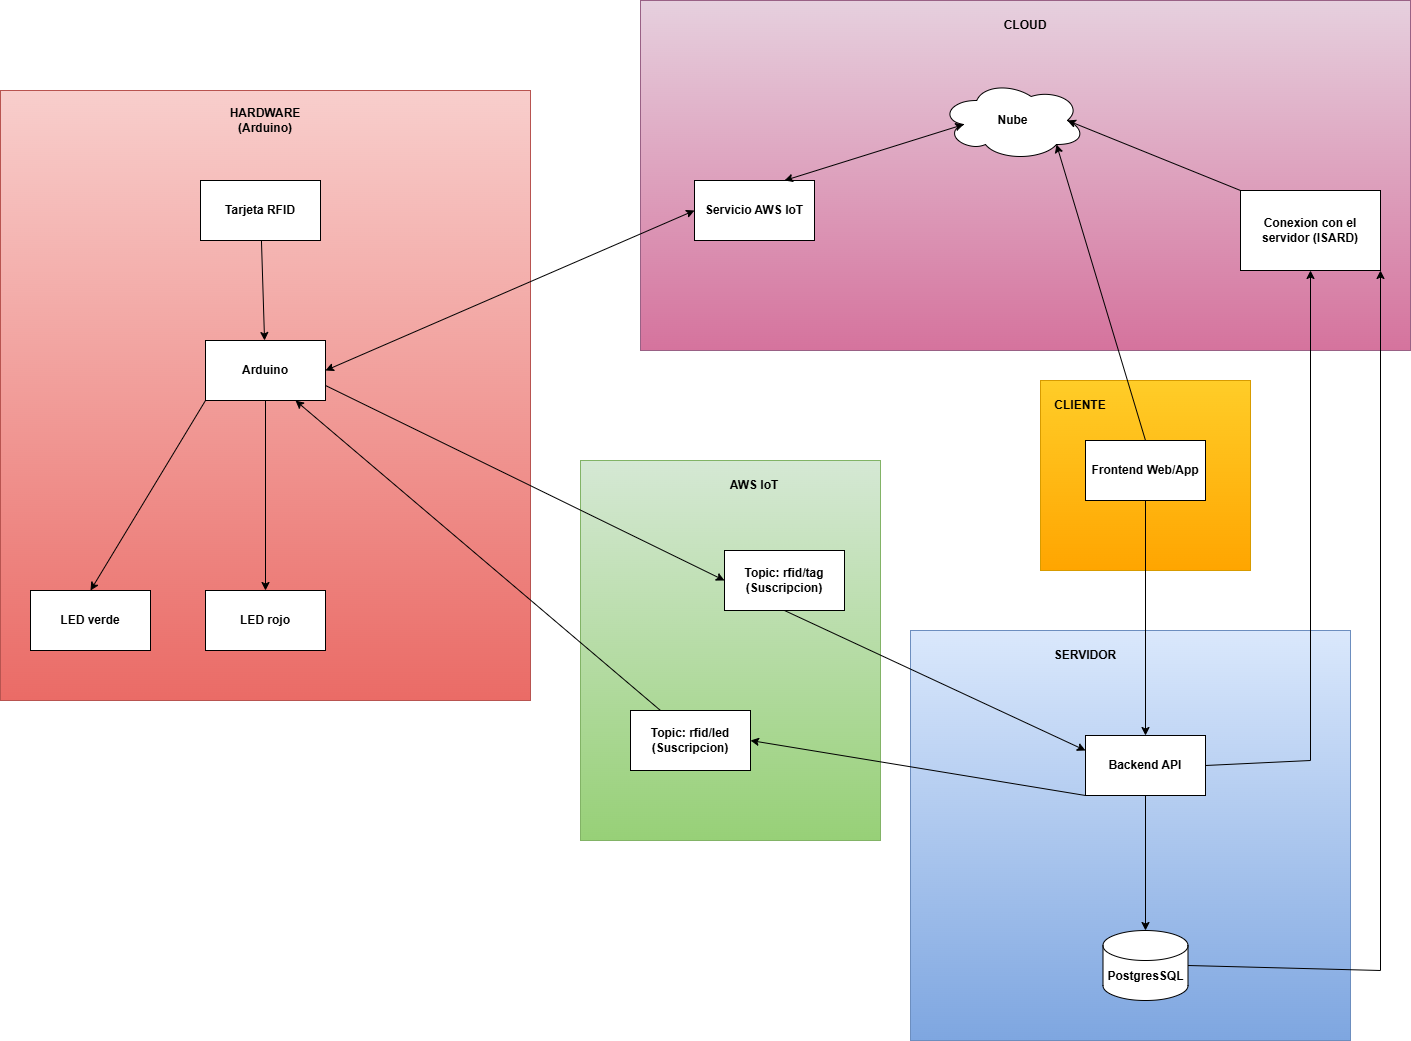

The diagram above was exported from draw.io. Its source (the exported page's mxGraphModel, read from the mxfile embedded in the PNG):
<mxGraphModel dx="3432" dy="2487" grid="1" gridSize="10" guides="1" tooltips="1" connect="1" arrows="1" fold="1" page="1" pageScale="1" pageWidth="827" pageHeight="1169" math="0" shadow="0">
  <root>
    <mxCell id="0" />
    <mxCell id="1" parent="0" />
    <mxCell id="TEkKtDBJYsVj4nC4Wy-M-11" parent="1" style="rounded=0;whiteSpace=wrap;html=1;fillColor=#f8cecc;strokeColor=#b85450;gradientColor=#ea6b66;fontStyle=1" value="" vertex="1">
      <mxGeometry height="610" width="530" x="-310" y="-60" as="geometry" />
    </mxCell>
    <mxCell id="TEkKtDBJYsVj4nC4Wy-M-9" parent="1" style="rounded=0;whiteSpace=wrap;html=1;fillColor=#ffcd28;strokeColor=#d79b00;gradientColor=#ffa500;fontStyle=1" value="" vertex="1">
      <mxGeometry height="190" width="210" x="730" y="230" as="geometry" />
    </mxCell>
    <mxCell id="TEkKtDBJYsVj4nC4Wy-M-8" parent="1" style="rounded=0;whiteSpace=wrap;html=1;fillColor=#e6d0de;strokeColor=#996185;gradientColor=#d5739d;fontStyle=1" value="" vertex="1">
      <mxGeometry height="350" width="770" x="330" y="-150" as="geometry" />
    </mxCell>
    <mxCell id="TEkKtDBJYsVj4nC4Wy-M-5" parent="1" style="rounded=0;whiteSpace=wrap;html=1;fillColor=#dae8fc;strokeColor=#6c8ebf;gradientColor=#7ea6e0;fontStyle=1" value="" vertex="1">
      <mxGeometry height="410" width="440" x="600" y="480" as="geometry" />
    </mxCell>
    <mxCell id="TEkKtDBJYsVj4nC4Wy-M-4" parent="1" style="rounded=0;whiteSpace=wrap;html=1;fillColor=#d5e8d4;strokeColor=#82b366;gradientColor=#97d077;fontStyle=1" value="" vertex="1">
      <mxGeometry height="380" width="300" x="270" y="310" as="geometry" />
    </mxCell>
    <mxCell id="6kLeufJtuxV02yyx-N2O-1" parent="1" style="rounded=0;whiteSpace=wrap;html=1;fontStyle=1" value="Tarjeta RFID" vertex="1">
      <mxGeometry height="60" width="120" x="-110" y="30" as="geometry" />
    </mxCell>
    <mxCell id="6kLeufJtuxV02yyx-N2O-3" parent="1" style="rounded=0;whiteSpace=wrap;html=1;fontStyle=1" value="Arduino" vertex="1">
      <mxGeometry height="60" width="120" x="-105" y="190" as="geometry" />
    </mxCell>
    <mxCell id="6kLeufJtuxV02yyx-N2O-7" parent="1" style="rounded=0;whiteSpace=wrap;html=1;fontStyle=1" value="LED verde" vertex="1">
      <mxGeometry height="60" width="120" x="-280" y="440" as="geometry" />
    </mxCell>
    <mxCell id="6kLeufJtuxV02yyx-N2O-8" parent="1" style="rounded=0;whiteSpace=wrap;html=1;fontStyle=1" value="LED rojo" vertex="1">
      <mxGeometry height="60" width="120" x="-105" y="440" as="geometry" />
    </mxCell>
    <mxCell id="6kLeufJtuxV02yyx-N2O-9" parent="1" style="rounded=0;whiteSpace=wrap;html=1;fontStyle=1" value="Topic: rfid/tag&lt;div&gt;(Suscripcion)&lt;/div&gt;" vertex="1">
      <mxGeometry height="60" width="120" x="414" y="400" as="geometry" />
    </mxCell>
    <mxCell id="6kLeufJtuxV02yyx-N2O-12" parent="1" style="rounded=0;whiteSpace=wrap;html=1;fontStyle=1" value="Topic: rfid/led&lt;div&gt;(Suscripcion)&lt;/div&gt;" vertex="1">
      <mxGeometry height="60" width="120" x="320" y="560" as="geometry" />
    </mxCell>
    <mxCell id="6kLeufJtuxV02yyx-N2O-14" parent="1" style="rounded=0;whiteSpace=wrap;html=1;fontStyle=1" value="Backend API" vertex="1">
      <mxGeometry height="60" width="120" x="775" y="585" as="geometry" />
    </mxCell>
    <mxCell id="6kLeufJtuxV02yyx-N2O-20" parent="1" style="shape=cylinder3;whiteSpace=wrap;html=1;boundedLbl=1;backgroundOutline=1;size=15;fontStyle=1" value="PostgresSQL" vertex="1">
      <mxGeometry height="70" width="85" x="792.5" y="780" as="geometry" />
    </mxCell>
    <mxCell id="6kLeufJtuxV02yyx-N2O-21" parent="1" style="rounded=0;whiteSpace=wrap;html=1;fontStyle=1" value="Frontend Web/App" vertex="1">
      <mxGeometry height="60" width="120" x="775" y="290" as="geometry" />
    </mxCell>
    <mxCell id="6kLeufJtuxV02yyx-N2O-22" edge="1" parent="1" source="6kLeufJtuxV02yyx-N2O-1" style="endArrow=classic;html=1;rounded=0;fontStyle=1" target="6kLeufJtuxV02yyx-N2O-3" value="">
      <mxGeometry height="50" relative="1" width="50" as="geometry">
        <mxPoint x="-20" y="70" as="sourcePoint" />
        <mxPoint x="-20" y="120" as="targetPoint" />
      </mxGeometry>
    </mxCell>
    <mxCell id="6kLeufJtuxV02yyx-N2O-24" edge="1" parent="1" source="6kLeufJtuxV02yyx-N2O-3" style="endArrow=classic;html=1;rounded=0;exitX=0;exitY=1;exitDx=0;exitDy=0;entryX=0.5;entryY=0;entryDx=0;entryDy=0;fontStyle=1" target="6kLeufJtuxV02yyx-N2O-7" value="">
      <mxGeometry height="50" relative="1" width="50" as="geometry">
        <mxPoint x="-160" y="260" as="sourcePoint" />
        <mxPoint x="-220" y="330" as="targetPoint" />
      </mxGeometry>
    </mxCell>
    <mxCell id="6kLeufJtuxV02yyx-N2O-25" edge="1" parent="1" source="6kLeufJtuxV02yyx-N2O-3" style="endArrow=classic;html=1;rounded=0;exitX=0.5;exitY=1;exitDx=0;exitDy=0;fontStyle=1" target="6kLeufJtuxV02yyx-N2O-8" value="">
      <mxGeometry height="50" relative="1" width="50" as="geometry">
        <mxPoint x="-30" y="390" as="sourcePoint" />
        <mxPoint x="-20.000000000000455" y="330" as="targetPoint" />
      </mxGeometry>
    </mxCell>
    <mxCell id="6kLeufJtuxV02yyx-N2O-29" edge="1" parent="1" source="6kLeufJtuxV02yyx-N2O-12" style="endArrow=classic;html=1;rounded=0;exitX=0.25;exitY=0;exitDx=0;exitDy=0;entryX=0.75;entryY=1;entryDx=0;entryDy=0;fontStyle=1" target="6kLeufJtuxV02yyx-N2O-3" value="">
      <mxGeometry height="50" relative="1" width="50" as="geometry">
        <mxPoint x="339.99999999999955" y="490" as="sourcePoint" />
        <mxPoint x="350" y="440" as="targetPoint" />
      </mxGeometry>
    </mxCell>
    <mxCell id="6kLeufJtuxV02yyx-N2O-30" edge="1" parent="1" source="6kLeufJtuxV02yyx-N2O-3" style="endArrow=classic;html=1;rounded=0;entryX=0;entryY=0.5;entryDx=0;entryDy=0;exitX=1;exitY=0.75;exitDx=0;exitDy=0;fontStyle=1" target="6kLeufJtuxV02yyx-N2O-9" value="">
      <mxGeometry height="50" relative="1" width="50" as="geometry">
        <mxPoint x="199.99999999999955" y="300" as="sourcePoint" />
        <mxPoint x="360" y="330" as="targetPoint" />
      </mxGeometry>
    </mxCell>
    <mxCell id="6kLeufJtuxV02yyx-N2O-31" edge="1" parent="1" source="6kLeufJtuxV02yyx-N2O-9" style="endArrow=classic;html=1;rounded=0;entryX=0;entryY=0.25;entryDx=0;entryDy=0;exitX=0.5;exitY=1;exitDx=0;exitDy=0;fontStyle=1" target="6kLeufJtuxV02yyx-N2O-14" value="">
      <mxGeometry height="50" relative="1" width="50" as="geometry">
        <mxPoint x="300" y="400" as="sourcePoint" />
        <mxPoint x="509.99999999999955" y="460" as="targetPoint" />
      </mxGeometry>
    </mxCell>
    <mxCell id="6kLeufJtuxV02yyx-N2O-33" edge="1" parent="1" source="6kLeufJtuxV02yyx-N2O-14" style="endArrow=classic;html=1;rounded=0;entryX=1;entryY=0.5;entryDx=0;entryDy=0;exitX=0;exitY=1;exitDx=0;exitDy=0;fontStyle=1" target="6kLeufJtuxV02yyx-N2O-12" value="">
      <mxGeometry height="50" relative="1" width="50" as="geometry">
        <mxPoint x="619.9999999999995" y="635" as="sourcePoint" />
        <mxPoint x="360" y="330" as="targetPoint" />
      </mxGeometry>
    </mxCell>
    <mxCell id="6kLeufJtuxV02yyx-N2O-37" edge="1" parent="1" source="6kLeufJtuxV02yyx-N2O-14" style="endArrow=classic;html=1;rounded=0;entryX=0.5;entryY=0;entryDx=0;entryDy=0;entryPerimeter=0;exitX=0.5;exitY=1;exitDx=0;exitDy=0;fontStyle=1" target="6kLeufJtuxV02yyx-N2O-20" value="">
      <mxGeometry height="50" relative="1" width="50" as="geometry">
        <mxPoint x="725" y="490" as="sourcePoint" />
        <mxPoint x="775" y="440" as="targetPoint" />
      </mxGeometry>
    </mxCell>
    <mxCell id="6kLeufJtuxV02yyx-N2O-39" edge="1" parent="1" source="6kLeufJtuxV02yyx-N2O-21" style="endArrow=classic;html=1;rounded=0;exitX=0.5;exitY=1;exitDx=0;exitDy=0;fontStyle=1" target="6kLeufJtuxV02yyx-N2O-14" value="">
      <mxGeometry height="50" relative="1" width="50" as="geometry">
        <mxPoint x="725" y="450" as="sourcePoint" />
        <mxPoint x="834.9999999999995" y="390" as="targetPoint" />
      </mxGeometry>
    </mxCell>
    <mxCell id="6kLeufJtuxV02yyx-N2O-51" parent="1" style="rounded=0;whiteSpace=wrap;html=1;fontStyle=1" value="Servicio AWS IoT" vertex="1">
      <mxGeometry height="60" width="120" x="384" y="30" as="geometry" />
    </mxCell>
    <mxCell id="6kLeufJtuxV02yyx-N2O-55" parent="1" style="ellipse;shape=cloud;whiteSpace=wrap;html=1;fontStyle=1" value="Nube" vertex="1">
      <mxGeometry height="80" width="145" x="630" y="-70" as="geometry" />
    </mxCell>
    <mxCell id="6kLeufJtuxV02yyx-N2O-56" edge="1" parent="1" source="6kLeufJtuxV02yyx-N2O-3" style="endArrow=classic;startArrow=classic;html=1;rounded=0;exitX=1;exitY=0.5;exitDx=0;exitDy=0;entryX=0;entryY=0.5;entryDx=0;entryDy=0;fontStyle=1" target="6kLeufJtuxV02yyx-N2O-51" value="">
      <mxGeometry height="50" relative="1" width="50" as="geometry">
        <mxPoint x="520" y="460" as="sourcePoint" />
        <mxPoint x="570" y="410" as="targetPoint" />
      </mxGeometry>
    </mxCell>
    <mxCell id="6kLeufJtuxV02yyx-N2O-57" edge="1" parent="1" source="6kLeufJtuxV02yyx-N2O-51" style="endArrow=classic;startArrow=classic;html=1;rounded=0;entryX=0.16;entryY=0.55;entryDx=0;entryDy=0;entryPerimeter=0;exitX=0.75;exitY=0;exitDx=0;exitDy=0;fontStyle=1" target="6kLeufJtuxV02yyx-N2O-55" value="">
      <mxGeometry height="50" relative="1" width="50" as="geometry">
        <mxPoint x="290" y="460" as="sourcePoint" />
        <mxPoint x="340" y="410" as="targetPoint" />
      </mxGeometry>
    </mxCell>
    <mxCell id="6kLeufJtuxV02yyx-N2O-58" edge="1" parent="1" source="6kLeufJtuxV02yyx-N2O-20" style="endArrow=classic;html=1;rounded=0;exitX=1;exitY=0.5;exitDx=0;exitDy=0;exitPerimeter=0;entryX=1;entryY=1;entryDx=0;entryDy=0;fontStyle=1" target="6kLeufJtuxV02yyx-N2O-60" value="">
      <mxGeometry height="50" relative="1" width="50" as="geometry">
        <Array as="points">
          <mxPoint x="1070" y="820" />
        </Array>
        <mxPoint x="900" y="820" as="sourcePoint" />
        <mxPoint x="1090" y="740" as="targetPoint" />
      </mxGeometry>
    </mxCell>
    <mxCell id="6kLeufJtuxV02yyx-N2O-59" edge="1" parent="1" source="6kLeufJtuxV02yyx-N2O-14" style="endArrow=classic;html=1;rounded=0;exitX=1;exitY=0.5;exitDx=0;exitDy=0;entryX=0.5;entryY=1;entryDx=0;entryDy=0;fontStyle=1" target="6kLeufJtuxV02yyx-N2O-60" value="">
      <mxGeometry height="50" relative="1" width="50" as="geometry">
        <Array as="points">
          <mxPoint x="1000" y="610" />
        </Array>
        <mxPoint x="1000" y="570" as="sourcePoint" />
        <mxPoint x="1090" y="620" as="targetPoint" />
      </mxGeometry>
    </mxCell>
    <mxCell id="6kLeufJtuxV02yyx-N2O-60" parent="1" style="rounded=0;whiteSpace=wrap;html=1;fontStyle=1" value="Conexion con el servidor (ISARD)" vertex="1">
      <mxGeometry height="80" width="140" x="930" y="40" as="geometry" />
    </mxCell>
    <mxCell id="IRVS62k7G82lN9JbwAZS-1" edge="1" parent="1" source="6kLeufJtuxV02yyx-N2O-21" style="endArrow=classic;html=1;rounded=0;entryX=0.8;entryY=0.8;entryDx=0;entryDy=0;entryPerimeter=0;exitX=0.5;exitY=0;exitDx=0;exitDy=0;fontStyle=1" target="6kLeufJtuxV02yyx-N2O-55" value="">
      <mxGeometry height="50" relative="1" width="50" as="geometry">
        <mxPoint x="530" y="400" as="sourcePoint" />
        <mxPoint x="580" y="350" as="targetPoint" />
      </mxGeometry>
    </mxCell>
    <mxCell id="TEkKtDBJYsVj4nC4Wy-M-2" edge="1" parent="1" source="6kLeufJtuxV02yyx-N2O-60" style="endArrow=classic;html=1;rounded=0;entryX=0.875;entryY=0.5;entryDx=0;entryDy=0;entryPerimeter=0;exitX=0;exitY=0;exitDx=0;exitDy=0;fontStyle=1" target="6kLeufJtuxV02yyx-N2O-55" value="">
      <mxGeometry height="50" relative="1" width="50" as="geometry">
        <mxPoint x="280" y="410" as="sourcePoint" />
        <mxPoint x="330" y="360" as="targetPoint" />
      </mxGeometry>
    </mxCell>
    <mxCell id="TEkKtDBJYsVj4nC4Wy-M-10" parent="1" style="text;html=1;whiteSpace=wrap;strokeColor=none;fillColor=none;align=center;verticalAlign=middle;rounded=0;fontStyle=1" value="HARDWARE (Arduino)" vertex="1">
      <mxGeometry height="40" width="110" x="-100" y="-50" as="geometry" />
    </mxCell>
    <mxCell id="TEkKtDBJYsVj4nC4Wy-M-13" parent="1" style="text;html=1;whiteSpace=wrap;strokeColor=none;fillColor=none;align=center;verticalAlign=middle;rounded=0;fontStyle=1" value="CLOUD" vertex="1">
      <mxGeometry height="30" width="60" x="685" y="-140" as="geometry" />
    </mxCell>
    <mxCell id="TEkKtDBJYsVj4nC4Wy-M-14" parent="1" style="text;html=1;whiteSpace=wrap;strokeColor=none;fillColor=none;align=center;verticalAlign=middle;rounded=0;fontStyle=1" value="CLIENTE" vertex="1">
      <mxGeometry height="30" width="60" x="740" y="240" as="geometry" />
    </mxCell>
    <mxCell id="TEkKtDBJYsVj4nC4Wy-M-15" parent="1" style="text;html=1;whiteSpace=wrap;strokeColor=none;fillColor=none;align=center;verticalAlign=middle;rounded=0;fontStyle=1" value="AWS IoT" vertex="1">
      <mxGeometry height="30" width="60" x="414" y="320" as="geometry" />
    </mxCell>
    <mxCell id="TEkKtDBJYsVj4nC4Wy-M-18" parent="1" style="text;html=1;whiteSpace=wrap;strokeColor=none;fillColor=none;align=center;verticalAlign=middle;rounded=0;fontStyle=1" value="SERVIDOR" vertex="1">
      <mxGeometry height="30" width="60" x="745" y="490" as="geometry" />
    </mxCell>
  </root>
</mxGraphModel>